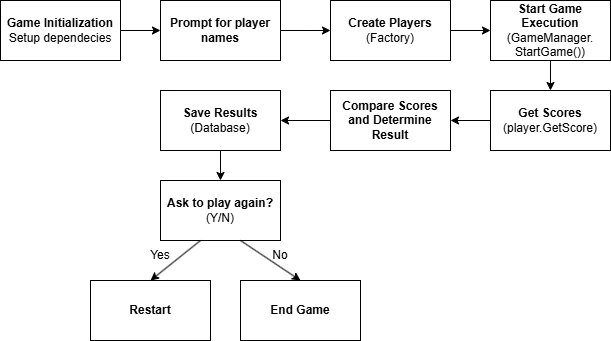

The diagram above was exported from draw.io. Its source (the exported page's mxGraphModel, read from the mxfile embedded in the PNG):
<mxGraphModel dx="794" dy="452" grid="1" gridSize="10" guides="1" tooltips="1" connect="1" arrows="1" fold="1" page="1" pageScale="1" pageWidth="1100" pageHeight="850" background="none" math="0" shadow="0">
  <root>
    <mxCell id="0" />
    <mxCell id="1" parent="0" />
    <mxCell id="nfFZQhbuGy7OdUES08aL-10" value="&lt;b&gt;Game Initialization&lt;/b&gt;&lt;div&gt;&lt;span style=&quot;background-color: transparent; color: light-dark(rgb(0, 0, 0), rgb(255, 255, 255));&quot;&gt;Setup dependecies&lt;/span&gt;&lt;/div&gt;" style="rounded=0;whiteSpace=wrap;html=1;" vertex="1" parent="1">
      <mxGeometry x="40" y="30" width="120" height="60" as="geometry" />
    </mxCell>
    <mxCell id="nfFZQhbuGy7OdUES08aL-12" value="&lt;b&gt;Prompt for player names&lt;/b&gt;" style="rounded=0;whiteSpace=wrap;html=1;" vertex="1" parent="1">
      <mxGeometry x="200" y="30" width="120" height="60" as="geometry" />
    </mxCell>
    <mxCell id="nfFZQhbuGy7OdUES08aL-13" value="&lt;b&gt;Create Players&lt;/b&gt;&lt;div&gt;(Factory)&lt;/div&gt;" style="rounded=0;whiteSpace=wrap;html=1;" vertex="1" parent="1">
      <mxGeometry x="370" y="30" width="120" height="60" as="geometry" />
    </mxCell>
    <mxCell id="nfFZQhbuGy7OdUES08aL-14" value="&lt;b&gt;Start Game Execution&lt;/b&gt;&lt;div&gt;(GameManager.&lt;/div&gt;&lt;div&gt;StartGame())&lt;/div&gt;" style="rounded=0;whiteSpace=wrap;html=1;" vertex="1" parent="1">
      <mxGeometry x="530" y="30" width="120" height="60" as="geometry" />
    </mxCell>
    <mxCell id="nfFZQhbuGy7OdUES08aL-15" value="&lt;b&gt;Get Scores&lt;/b&gt;&lt;div&gt;(player.GetScore)&lt;/div&gt;" style="rounded=0;whiteSpace=wrap;html=1;" vertex="1" parent="1">
      <mxGeometry x="530" y="120" width="120" height="60" as="geometry" />
    </mxCell>
    <mxCell id="nfFZQhbuGy7OdUES08aL-16" value="&lt;b&gt;Compare Scores and Determine Result&lt;/b&gt;" style="rounded=0;whiteSpace=wrap;html=1;" vertex="1" parent="1">
      <mxGeometry x="370" y="120" width="120" height="60" as="geometry" />
    </mxCell>
    <mxCell id="nfFZQhbuGy7OdUES08aL-17" value="&lt;b&gt;Save Results&lt;/b&gt;&lt;br&gt;(Database)" style="rounded=0;whiteSpace=wrap;html=1;" vertex="1" parent="1">
      <mxGeometry x="200" y="120" width="120" height="60" as="geometry" />
    </mxCell>
    <mxCell id="nfFZQhbuGy7OdUES08aL-18" value="&lt;b&gt;Ask to play again?&lt;/b&gt;&lt;br&gt;(Y/N)" style="rounded=0;whiteSpace=wrap;html=1;" vertex="1" parent="1">
      <mxGeometry x="200" y="210" width="120" height="60" as="geometry" />
    </mxCell>
    <mxCell id="nfFZQhbuGy7OdUES08aL-19" value="&lt;b&gt;End Game&lt;/b&gt;" style="rounded=0;whiteSpace=wrap;html=1;" vertex="1" parent="1">
      <mxGeometry x="280" y="310" width="120" height="60" as="geometry" />
    </mxCell>
    <mxCell id="nfFZQhbuGy7OdUES08aL-20" value="&lt;b&gt;Restart&lt;/b&gt;" style="rounded=0;whiteSpace=wrap;html=1;" vertex="1" parent="1">
      <mxGeometry x="130" y="310" width="120" height="60" as="geometry" />
    </mxCell>
    <mxCell id="nfFZQhbuGy7OdUES08aL-21" value="" style="endArrow=classic;html=1;rounded=0;entryX=0;entryY=0.5;entryDx=0;entryDy=0;exitX=1;exitY=0.5;exitDx=0;exitDy=0;" edge="1" parent="1" source="nfFZQhbuGy7OdUES08aL-10" target="nfFZQhbuGy7OdUES08aL-12">
      <mxGeometry width="50" height="50" relative="1" as="geometry">
        <mxPoint x="160" y="70" as="sourcePoint" />
        <mxPoint x="210" y="20" as="targetPoint" />
      </mxGeometry>
    </mxCell>
    <mxCell id="nfFZQhbuGy7OdUES08aL-22" value="" style="endArrow=classic;html=1;rounded=0;entryX=0;entryY=0.5;entryDx=0;entryDy=0;" edge="1" parent="1" target="nfFZQhbuGy7OdUES08aL-13">
      <mxGeometry width="50" height="50" relative="1" as="geometry">
        <mxPoint x="320" y="60" as="sourcePoint" />
        <mxPoint x="370" y="10" as="targetPoint" />
      </mxGeometry>
    </mxCell>
    <mxCell id="nfFZQhbuGy7OdUES08aL-23" value="" style="endArrow=classic;html=1;rounded=0;entryX=0;entryY=0.5;entryDx=0;entryDy=0;" edge="1" parent="1" target="nfFZQhbuGy7OdUES08aL-14">
      <mxGeometry width="50" height="50" relative="1" as="geometry">
        <mxPoint x="490" y="60" as="sourcePoint" />
        <mxPoint x="540" y="10" as="targetPoint" />
      </mxGeometry>
    </mxCell>
    <mxCell id="nfFZQhbuGy7OdUES08aL-24" value="" style="endArrow=classic;html=1;rounded=0;entryX=0.5;entryY=0;entryDx=0;entryDy=0;" edge="1" parent="1" target="nfFZQhbuGy7OdUES08aL-15">
      <mxGeometry width="50" height="50" relative="1" as="geometry">
        <mxPoint x="590" y="90" as="sourcePoint" />
        <mxPoint x="640" y="40" as="targetPoint" />
      </mxGeometry>
    </mxCell>
    <mxCell id="nfFZQhbuGy7OdUES08aL-25" value="" style="endArrow=classic;html=1;rounded=0;entryX=1;entryY=0.5;entryDx=0;entryDy=0;" edge="1" parent="1" target="nfFZQhbuGy7OdUES08aL-16">
      <mxGeometry width="50" height="50" relative="1" as="geometry">
        <mxPoint x="530" y="150" as="sourcePoint" />
        <mxPoint x="580" y="100" as="targetPoint" />
      </mxGeometry>
    </mxCell>
    <mxCell id="nfFZQhbuGy7OdUES08aL-26" value="" style="endArrow=classic;html=1;rounded=0;entryX=1;entryY=0.5;entryDx=0;entryDy=0;" edge="1" parent="1" target="nfFZQhbuGy7OdUES08aL-17">
      <mxGeometry width="50" height="50" relative="1" as="geometry">
        <mxPoint x="370" y="150" as="sourcePoint" />
        <mxPoint x="420" y="100" as="targetPoint" />
      </mxGeometry>
    </mxCell>
    <mxCell id="nfFZQhbuGy7OdUES08aL-27" value="" style="endArrow=classic;html=1;rounded=0;entryX=0.5;entryY=0;entryDx=0;entryDy=0;" edge="1" parent="1" target="nfFZQhbuGy7OdUES08aL-18">
      <mxGeometry width="50" height="50" relative="1" as="geometry">
        <mxPoint x="260" y="180" as="sourcePoint" />
        <mxPoint x="260" y="200" as="targetPoint" />
      </mxGeometry>
    </mxCell>
    <mxCell id="nfFZQhbuGy7OdUES08aL-28" value="" style="endArrow=classic;html=1;rounded=0;entryX=0.5;entryY=0;entryDx=0;entryDy=0;" edge="1" parent="1" target="nfFZQhbuGy7OdUES08aL-19">
      <mxGeometry width="50" height="50" relative="1" as="geometry">
        <mxPoint x="280" y="270" as="sourcePoint" />
        <mxPoint x="330" y="220" as="targetPoint" />
      </mxGeometry>
    </mxCell>
    <mxCell id="nfFZQhbuGy7OdUES08aL-29" value="" style="endArrow=classic;html=1;rounded=0;entryX=0.5;entryY=0;entryDx=0;entryDy=0;" edge="1" parent="1" target="nfFZQhbuGy7OdUES08aL-20">
      <mxGeometry width="50" height="50" relative="1" as="geometry">
        <mxPoint x="240" y="270" as="sourcePoint" />
        <mxPoint x="290" y="220" as="targetPoint" />
      </mxGeometry>
    </mxCell>
    <mxCell id="nfFZQhbuGy7OdUES08aL-32" value="Yes" style="text;html=1;align=center;verticalAlign=middle;whiteSpace=wrap;rounded=0;" vertex="1" parent="1">
      <mxGeometry x="170" y="270" width="60" height="30" as="geometry" />
    </mxCell>
    <mxCell id="nfFZQhbuGy7OdUES08aL-33" value="No" style="text;html=1;align=center;verticalAlign=middle;whiteSpace=wrap;rounded=0;" vertex="1" parent="1">
      <mxGeometry x="290" y="270" width="60" height="30" as="geometry" />
    </mxCell>
  </root>
</mxGraphModel>